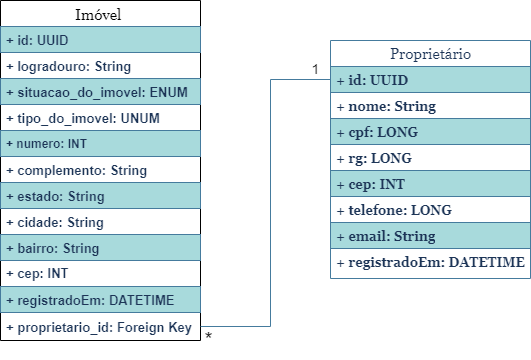

The diagram above was exported from draw.io. Its source (the exported page's mxGraphModel, read from the mxfile embedded in the PNG):
<mxGraphModel dx="868" dy="493" grid="1" gridSize="10" guides="1" tooltips="1" connect="1" arrows="1" fold="1" page="1" pageScale="1" pageWidth="827" pageHeight="1169" background="#FFFFFF" math="0" shadow="0">
  <root>
    <mxCell id="0" />
    <mxCell id="1" parent="0" />
    <mxCell id="576ZeaW03T7pj25dBKFC-6" value="Imóvel " style="swimlane;fontStyle=0;childLayout=stackLayout;horizontal=1;startSize=26;horizontalStack=0;resizeParent=1;resizeParentMax=0;resizeLast=0;collapsible=1;marginBottom=0;fontSize=15;fontFamily=Georgia;" parent="1" vertex="1">
      <mxGeometry x="142" y="253" width="200" height="340" as="geometry" />
    </mxCell>
    <mxCell id="576ZeaW03T7pj25dBKFC-7" value="+ id: UUID" style="text;strokeColor=#457B9D;fillColor=#A8DADC;align=left;verticalAlign=middle;spacingLeft=4;spacingRight=4;overflow=hidden;rotatable=0;points=[[0,0.5],[1,0.5]];portConstraint=eastwest;fontSize=13;fontColor=#1D3557;fontStyle=1" parent="576ZeaW03T7pj25dBKFC-6" vertex="1">
      <mxGeometry y="26" width="200" height="26" as="geometry" />
    </mxCell>
    <mxCell id="576ZeaW03T7pj25dBKFC-8" value="+ logradouro: String" style="text;strokeColor=none;fillColor=none;align=left;verticalAlign=middle;spacingLeft=4;spacingRight=4;overflow=hidden;rotatable=0;points=[[0,0.5],[1,0.5]];portConstraint=eastwest;fontSize=13;fontColor=#1D3557;fontStyle=1" parent="576ZeaW03T7pj25dBKFC-6" vertex="1">
      <mxGeometry y="52" width="200" height="26" as="geometry" />
    </mxCell>
    <mxCell id="576ZeaW03T7pj25dBKFC-9" value="+ situacao_do_imovel: ENUM" style="text;strokeColor=#457B9D;fillColor=#A8DADC;align=left;verticalAlign=middle;spacingLeft=4;spacingRight=4;overflow=hidden;rotatable=0;points=[[0,0.5],[1,0.5]];portConstraint=eastwest;fontSize=13;fontColor=#1D3557;fontStyle=1" parent="576ZeaW03T7pj25dBKFC-6" vertex="1">
      <mxGeometry y="78" width="200" height="26" as="geometry" />
    </mxCell>
    <mxCell id="576ZeaW03T7pj25dBKFC-10" value="+ tipo_do_imovel: UNUM" style="text;strokeColor=none;fillColor=none;align=left;verticalAlign=middle;spacingLeft=4;spacingRight=4;overflow=hidden;rotatable=0;points=[[0,0.5],[1,0.5]];portConstraint=eastwest;fontSize=13;fontColor=#1D3557;fontStyle=1" parent="576ZeaW03T7pj25dBKFC-6" vertex="1">
      <mxGeometry y="104" width="200" height="26" as="geometry" />
    </mxCell>
    <mxCell id="576ZeaW03T7pj25dBKFC-12" value="+ numero: INT" style="text;strokeColor=#457B9D;fillColor=#A8DADC;align=left;verticalAlign=top;spacingLeft=4;spacingRight=4;overflow=hidden;rotatable=0;points=[[0,0.5],[1,0.5]];portConstraint=eastwest;fontColor=#1D3557;fontStyle=1" parent="576ZeaW03T7pj25dBKFC-6" vertex="1">
      <mxGeometry y="130" width="200" height="26" as="geometry" />
    </mxCell>
    <mxCell id="576ZeaW03T7pj25dBKFC-13" value="+ complemento: String" style="text;strokeColor=none;fillColor=none;align=left;verticalAlign=middle;spacingLeft=4;spacingRight=4;overflow=hidden;rotatable=0;points=[[0,0.5],[1,0.5]];portConstraint=eastwest;fontSize=13;fontColor=#1D3557;fontStyle=1" parent="576ZeaW03T7pj25dBKFC-6" vertex="1">
      <mxGeometry y="156" width="200" height="26" as="geometry" />
    </mxCell>
    <mxCell id="576ZeaW03T7pj25dBKFC-14" value="+ estado: String" style="text;strokeColor=#457B9D;fillColor=#A8DADC;align=left;verticalAlign=middle;spacingLeft=4;spacingRight=4;overflow=hidden;rotatable=0;points=[[0,0.5],[1,0.5]];portConstraint=eastwest;fontSize=13;fontColor=#1D3557;fontStyle=1" parent="576ZeaW03T7pj25dBKFC-6" vertex="1">
      <mxGeometry y="182" width="200" height="26" as="geometry" />
    </mxCell>
    <mxCell id="576ZeaW03T7pj25dBKFC-11" value="+ cidade: String" style="text;strokeColor=none;fillColor=none;align=left;verticalAlign=middle;spacingLeft=4;spacingRight=4;overflow=hidden;rotatable=0;points=[[0,0.5],[1,0.5]];portConstraint=eastwest;fontSize=13;fontColor=#1D3557;fontStyle=1" parent="576ZeaW03T7pj25dBKFC-6" vertex="1">
      <mxGeometry y="208" width="200" height="26" as="geometry" />
    </mxCell>
    <mxCell id="576ZeaW03T7pj25dBKFC-15" value="+ bairro: String" style="text;strokeColor=#457B9D;fillColor=#A8DADC;align=left;verticalAlign=middle;spacingLeft=4;spacingRight=4;overflow=hidden;rotatable=0;points=[[0,0.5],[1,0.5]];portConstraint=eastwest;fontSize=13;fontColor=#1D3557;fontStyle=1" parent="576ZeaW03T7pj25dBKFC-6" vertex="1">
      <mxGeometry y="234" width="200" height="26" as="geometry" />
    </mxCell>
    <mxCell id="576ZeaW03T7pj25dBKFC-17" value="+ cep: INT" style="text;strokeColor=none;fillColor=none;align=left;verticalAlign=middle;spacingLeft=4;spacingRight=4;overflow=hidden;rotatable=0;points=[[0,0.5],[1,0.5]];portConstraint=eastwest;fontSize=13;html=1;fontColor=#1D3557;fontStyle=1" parent="576ZeaW03T7pj25dBKFC-6" vertex="1">
      <mxGeometry y="260" width="200" height="26" as="geometry" />
    </mxCell>
    <mxCell id="576ZeaW03T7pj25dBKFC-18" value="+ registradoEm: DATETIME" style="text;strokeColor=#457B9D;fillColor=#A8DADC;align=left;verticalAlign=middle;spacingLeft=4;spacingRight=4;overflow=hidden;rotatable=0;points=[[0,0.5],[1,0.5]];portConstraint=eastwest;fontSize=13;fontColor=#1D3557;fontStyle=1" parent="576ZeaW03T7pj25dBKFC-6" vertex="1">
      <mxGeometry y="286" width="200" height="26" as="geometry" />
    </mxCell>
    <mxCell id="576ZeaW03T7pj25dBKFC-16" value="+ proprietario_id: Foreign Key" style="text;strokeColor=none;fillColor=none;align=left;verticalAlign=middle;spacingLeft=4;spacingRight=4;overflow=hidden;rotatable=0;points=[[0,0.5],[1,0.5]];portConstraint=eastwest;fontSize=13;fontColor=#1D3557;fontStyle=1" parent="576ZeaW03T7pj25dBKFC-6" vertex="1">
      <mxGeometry y="312" width="200" height="28" as="geometry" />
    </mxCell>
    <mxCell id="576ZeaW03T7pj25dBKFC-28" value="Proprietário" style="swimlane;fontStyle=0;childLayout=stackLayout;horizontal=1;startSize=26;fillColor=none;horizontalStack=0;resizeParent=1;resizeParentMax=0;resizeLast=0;collapsible=1;marginBottom=0;fontFamily=Georgia;fontSize=15;html=1;align=center;strokeColor=#457B9D;fontColor=#1D3557;" parent="1" vertex="1">
      <mxGeometry x="472" y="293" width="200" height="238" as="geometry" />
    </mxCell>
    <mxCell id="576ZeaW03T7pj25dBKFC-29" value="+ id: UUID" style="text;strokeColor=#457B9D;fillColor=#A8DADC;align=left;verticalAlign=top;spacingLeft=4;spacingRight=4;overflow=hidden;rotatable=0;points=[[0,0.5],[1,0.5]];portConstraint=eastwest;fontFamily=Georgia;fontSize=13;html=1;fontColor=#1D3557;fontStyle=1" parent="576ZeaW03T7pj25dBKFC-28" vertex="1">
      <mxGeometry y="26" width="200" height="26" as="geometry" />
    </mxCell>
    <mxCell id="576ZeaW03T7pj25dBKFC-41" value="+ nome: String" style="text;strokeColor=none;fillColor=none;align=left;verticalAlign=top;spacingLeft=4;spacingRight=4;overflow=hidden;rotatable=0;points=[[0,0.5],[1,0.5]];portConstraint=eastwest;fontFamily=Georgia;fontSize=13;html=1;fontColor=#1D3557;fontStyle=1" parent="576ZeaW03T7pj25dBKFC-28" vertex="1">
      <mxGeometry y="52" width="200" height="26" as="geometry" />
    </mxCell>
    <mxCell id="576ZeaW03T7pj25dBKFC-32" value="+ cpf: LONG" style="text;strokeColor=#457B9D;fillColor=#A8DADC;align=left;verticalAlign=top;spacingLeft=4;spacingRight=4;overflow=hidden;rotatable=0;points=[[0,0.5],[1,0.5]];portConstraint=eastwest;fontFamily=Georgia;fontSize=13;html=1;fontColor=#1D3557;fontStyle=1" parent="576ZeaW03T7pj25dBKFC-28" vertex="1">
      <mxGeometry y="78" width="200" height="26" as="geometry" />
    </mxCell>
    <mxCell id="576ZeaW03T7pj25dBKFC-33" value="+ rg: LONG" style="text;strokeColor=none;fillColor=none;align=left;verticalAlign=top;spacingLeft=4;spacingRight=4;overflow=hidden;rotatable=0;points=[[0,0.5],[1,0.5]];portConstraint=eastwest;fontFamily=Georgia;fontSize=13;html=1;fontColor=#1D3557;fontStyle=1" parent="576ZeaW03T7pj25dBKFC-28" vertex="1">
      <mxGeometry y="104" width="200" height="26" as="geometry" />
    </mxCell>
    <mxCell id="576ZeaW03T7pj25dBKFC-35" value="+ cep: INT" style="text;strokeColor=#457B9D;fillColor=#A8DADC;align=left;verticalAlign=top;spacingLeft=4;spacingRight=4;overflow=hidden;rotatable=0;points=[[0,0.5],[1,0.5]];portConstraint=eastwest;fontFamily=Georgia;fontSize=13;html=1;fontColor=#1D3557;fontStyle=1" parent="576ZeaW03T7pj25dBKFC-28" vertex="1">
      <mxGeometry y="130" width="200" height="26" as="geometry" />
    </mxCell>
    <mxCell id="576ZeaW03T7pj25dBKFC-36" value="+ telefone: LONG" style="text;strokeColor=none;fillColor=none;align=left;verticalAlign=top;spacingLeft=4;spacingRight=4;overflow=hidden;rotatable=0;points=[[0,0.5],[1,0.5]];portConstraint=eastwest;fontFamily=Georgia;fontSize=13;html=1;fontColor=#1D3557;fontStyle=1" parent="576ZeaW03T7pj25dBKFC-28" vertex="1">
      <mxGeometry y="156" width="200" height="26" as="geometry" />
    </mxCell>
    <mxCell id="576ZeaW03T7pj25dBKFC-34" value="+ email: String" style="text;strokeColor=#457B9D;fillColor=#A8DADC;align=left;verticalAlign=top;spacingLeft=4;spacingRight=4;overflow=hidden;rotatable=0;points=[[0,0.5],[1,0.5]];portConstraint=eastwest;fontFamily=Georgia;fontSize=13;html=1;fontColor=#1D3557;fontStyle=1" parent="576ZeaW03T7pj25dBKFC-28" vertex="1">
      <mxGeometry y="182" width="200" height="26" as="geometry" />
    </mxCell>
    <mxCell id="576ZeaW03T7pj25dBKFC-31" value="+ registradoEm: DATETIME&lt;br&gt;" style="text;strokeColor=none;fillColor=none;align=left;verticalAlign=top;spacingLeft=4;spacingRight=4;overflow=hidden;rotatable=0;points=[[0,0.5],[1,0.5]];portConstraint=eastwest;fontFamily=Georgia;fontSize=13;html=1;fontColor=#1D3557;fontStyle=1" parent="576ZeaW03T7pj25dBKFC-28" vertex="1">
      <mxGeometry y="208" width="200" height="30" as="geometry" />
    </mxCell>
    <mxCell id="576ZeaW03T7pj25dBKFC-43" value="" style="endArrow=none;html=1;rounded=0;strokeColor=#457B9D;fontFamily=Lucida Console;fontColor=#FFFFFF;fillColor=#A8DADC;exitX=1;exitY=0.5;exitDx=0;exitDy=0;entryX=0;entryY=0.5;entryDx=0;entryDy=0;" parent="1" source="576ZeaW03T7pj25dBKFC-16" target="576ZeaW03T7pj25dBKFC-29" edge="1">
      <mxGeometry width="50" height="50" relative="1" as="geometry">
        <mxPoint x="342" y="579.0000000000001" as="sourcePoint" />
        <mxPoint x="472" y="332" as="targetPoint" />
        <Array as="points">
          <mxPoint x="412" y="579" />
          <mxPoint x="412" y="332" />
        </Array>
      </mxGeometry>
    </mxCell>
    <mxCell id="576ZeaW03T7pj25dBKFC-47" value="1" style="text;html=1;align=center;verticalAlign=middle;resizable=0;points=[];autosize=1;strokeColor=none;fillColor=none;fontFamily=Helvetica;fontColor=#1A1A1A;fontSize=14;" parent="1" vertex="1">
      <mxGeometry x="442" y="307" width="30" height="30" as="geometry" />
    </mxCell>
    <mxCell id="576ZeaW03T7pj25dBKFC-48" value="*" style="text;html=1;align=center;verticalAlign=middle;resizable=0;points=[];autosize=1;strokeColor=none;fillColor=none;fontFamily=Helvetica;fontColor=#1A1A1A;fontSize=21;labelBackgroundColor=default;labelBorderColor=none;" parent="1" vertex="1">
      <mxGeometry x="335" y="572" width="30" height="40" as="geometry" />
    </mxCell>
  </root>
</mxGraphModel>